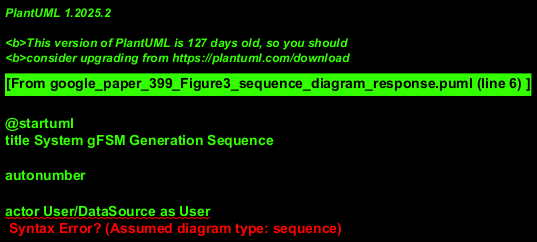

The diagram above was rendered by PlantUML. Its source (embedded in the PNG):
@startuml
title System gFSM Generation Sequence

autonumber

actor User/DataSource as User
participant Preprocessor
participant MINT_Module as MINT
participant LogDepExtractor_Module as Extractor
participant Stitcher
participant SystemOutput

User -> Preprocessor : InitiatePreprocessing(logs, archDeps, commTmpls)
activate Preprocessor
  note right of User: Provides all necessary input data.

  Preprocessor -> MINT : ProcessLogs(logs)
  activate MINT
  MINT --> Preprocessor : Components_gFSMs
  deactivate MINT
  note left of Preprocessor: MINT generates gFSMs for components.

  Preprocessor -> Extractor : ExtractLogDependencies(archDeps, commTmpls)
  activate Extractor
  Extractor --> Preprocessor : LogEntriesDependencies
  deactivate Extractor
  note left of Preprocessor: Extractor finds dependencies based on inputs.

  Preprocessor -> Stitcher : InitiateStitching(components_gFSMs, logEntriesDeps)
  deactivate Preprocessor
  activate Stitcher
    note right of Stitcher:Receives intermediate artifacts for stitching.

    Stitcher -> Stitcher : Graft()
    note left of Stitcher: Combines component gFSMs.

    loop Iterative Slicing and Insertion
      Stitcher -> Stitcher : Slice()
      note left of Stitcher: Slices the model based on dependencies.

      Stitcher -> Stitcher : Insert()
      note left of Stitcher: Inserts dependencies or refines model.
       note right: Based on the loop in original diagram (Insert to Slice). \nCondition for loop continuation is assumed.
    end

    Stitcher --> SystemOutput : System_gFSM
    deactivate Stitcher
    note right of SystemOutput: Final System gFSM is produced.

SystemOutput --> User : DeliverSystem_gFSM (optional)

@enduml